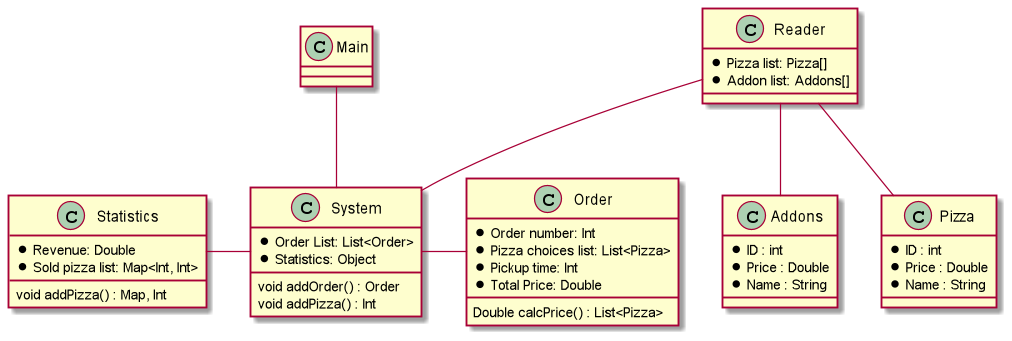

The diagram above was rendered by PlantUML. Its source (embedded in the PNG):
@startuml

Class Reader{
    *Pizza list: Pizza[]
    * Addon list: Addons[]

}

Class Main {
}

Class Addons{
    *ID : int
    *Price : Double
    *Name : String
}

Class Pizza{
    *ID : int
    *Price : Double
    *Name : String
}

Class Order{
    *Order number: Int
    *Pizza choices list: List<Pizza>
    *Pickup time: Int
    *Total Price: Double
    Double calcPrice() : List<Pizza>
}

Class System{
    * Order List: List<Order>
    * Statistics: Object
    void addOrder() : Order
    void addPizza() : Int
}
Class Statistics{
    * Revenue: Double
    * Sold pizza list: Map<Int, Int>
    void addPizza() : Map, Int
}

Reader -- System
Order -left- System
System -left- Statistics
Main -- System
Reader -- Pizza
Reader -- Addons

@enduml